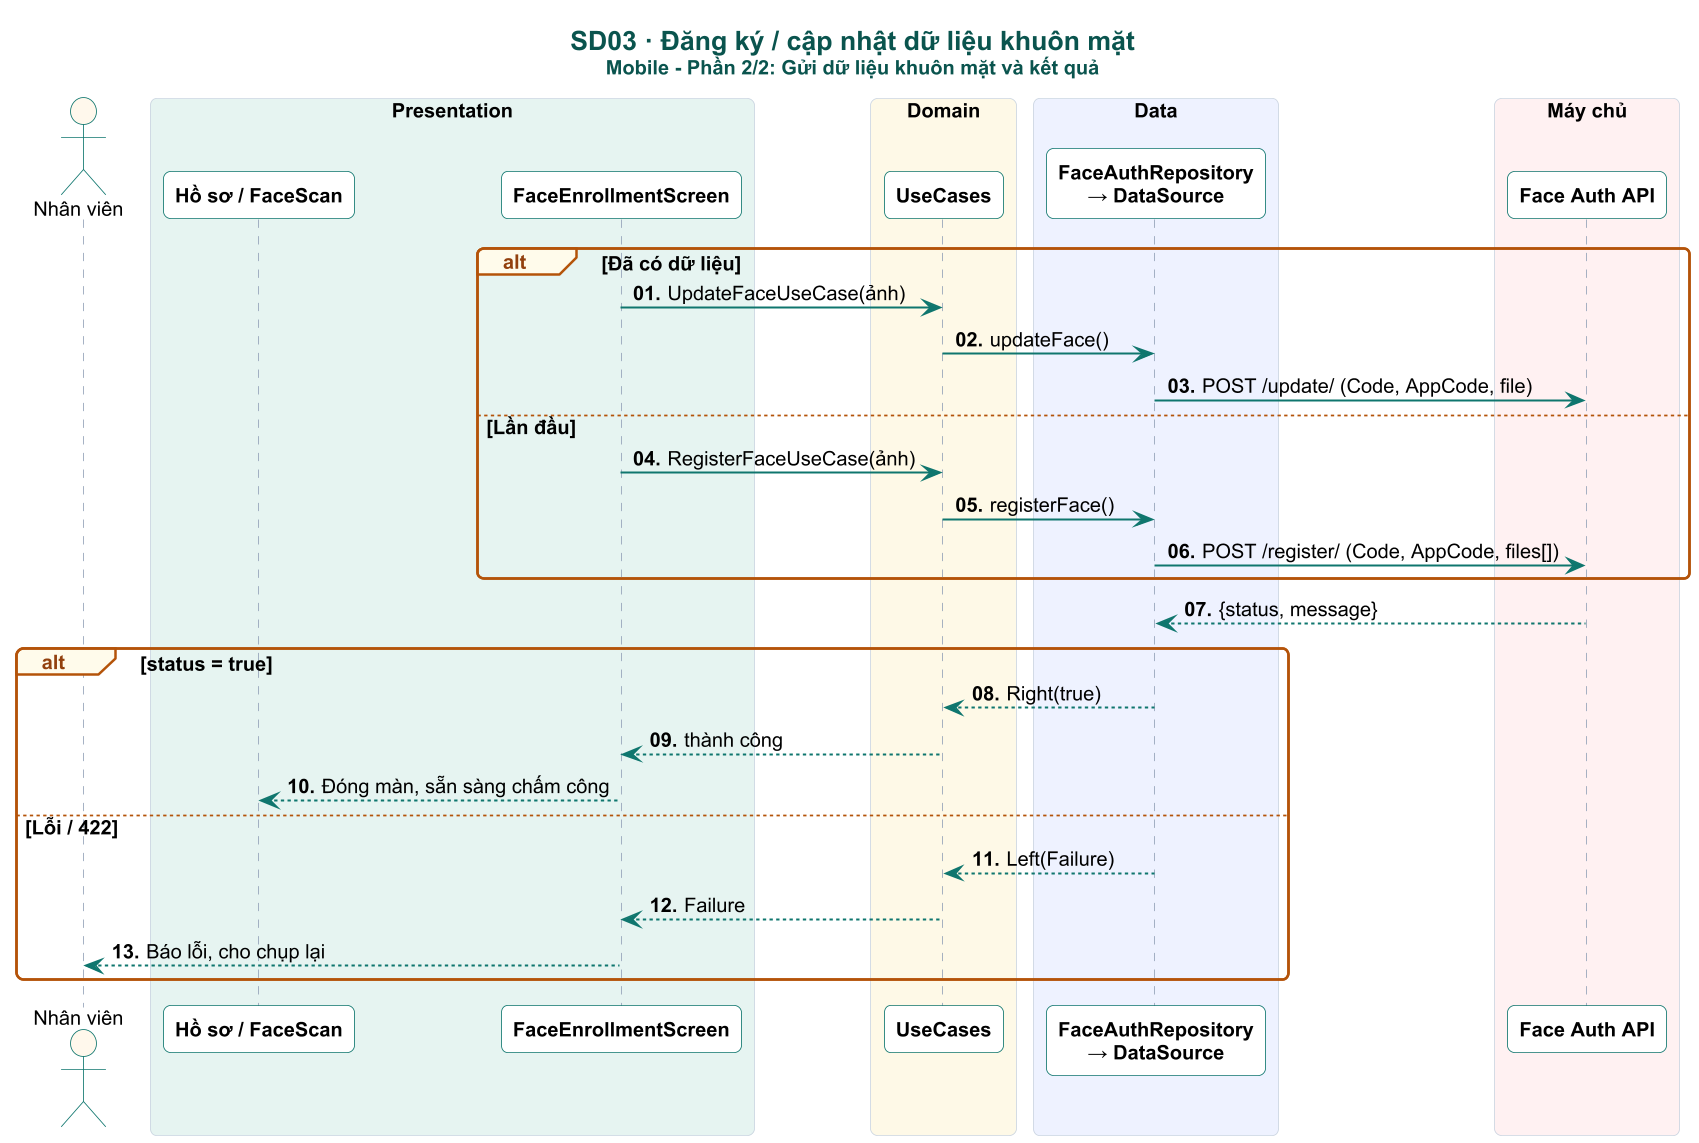

The diagram above was rendered by PlantUML. Its source (embedded in the PNG):
@startuml

skinparam dpi 160
skinparam defaultFontName Arial
skinparam defaultFontSize 12
skinparam shadowing false
skinparam roundCorner 8
skinparam maxMessageSize 230
skinparam sequenceMessageAlign left
skinparam responseMessageBelowArrow true
skinparam ParticipantPadding 4
skinparam BoxPadding 4
skinparam titleFontSize 16
skinparam titleFontStyle bold
skinparam titleFontColor #0A544E
skinparam sequence {
  ArrowColor #0F766E
  ArrowThickness 1.2
  LifeLineBorderColor #94A3B8
  LifeLineBackgroundColor #CCFBF1
  ParticipantBorderColor #0F766E
  ParticipantBackgroundColor #FFFFFF
  ParticipantFontStyle bold
  ActorBorderColor #0F766E
  ActorBackgroundColor #FFF8EC
  BoxBorderColor #CBD5E1
  GroupBorderColor #B45309
  GroupBackgroundColor #FFFBEB
  GroupHeaderFontColor #92400E
  DividerBackgroundColor #F0FDFA
  DividerBorderColor #0F766E
  ReferenceBackgroundColor #F8FAFC
}
skinparam note {
  BackgroundColor #FFF8EC
  BorderColor #F59E0B
  FontSize 11
}

autonumber "<b>00."
title SD03 · Đăng ký / cập nhật dữ liệu khuôn mặt\n<size:12>Mobile - Phần 2/2: Gửi dữ liệu khuôn mặt và kết quả</size>
actor "Nhân viên" as U
box "Presentation" #E6F4F1
participant "Hồ sơ / FaceScan" as P
participant "FaceEnrollmentScreen" as S
end box
box "Thiết bị" #F1F5F9
participant "Camera" as CAM
end box
box "Domain" #FEF9E7
participant "UseCases" as UC
end box
box "Data" #EEF2FF
participant "FaceAuthRepository\n→ DataSource" as REPO
end box
box "Máy chủ" #FFF1F2
participant "Face Auth API" as FAPI
end box

hide unlinked

alt Đã có dữ liệu
  S -> UC : UpdateFaceUseCase(ảnh)
  UC -> REPO : updateFace()
  REPO -> FAPI : POST /update/ (Code, AppCode, file)
else Lần đầu
  S -> UC : RegisterFaceUseCase(ảnh)
  UC -> REPO : registerFace()
  REPO -> FAPI : POST /register/ (Code, AppCode, files[])
end
FAPI --> REPO : {status, message}
alt status = true
  REPO --> UC : Right(true)
  UC --> S : thành công
  S --> P : Đóng màn, sẵn sàng chấm công
else Lỗi / 422
  REPO --> UC : Left(Failure)
  UC --> S : Failure
  S --> U : Báo lỗi, cho chụp lại
end
@enduml